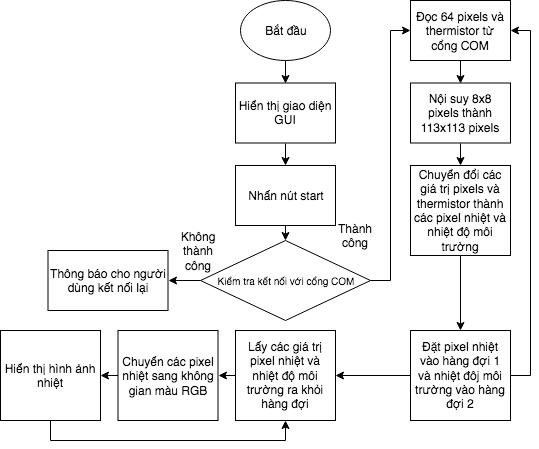

The diagram above was exported from draw.io. Its source (the exported page's mxGraphModel, read from the mxfile embedded in the PNG):
<mxGraphModel dx="932" dy="637" grid="1" gridSize="10" guides="1" tooltips="1" connect="1" arrows="1" fold="1" page="1" pageScale="1" pageWidth="850" pageHeight="1100" math="0" shadow="0">
  <root>
    <mxCell id="0" />
    <mxCell id="1" parent="0" />
    <mxCell id="wxcq5UMdp5-tT1z05sky-27" style="edgeStyle=orthogonalEdgeStyle;rounded=0;orthogonalLoop=1;jettySize=auto;html=1;exitX=0.5;exitY=1;exitDx=0;exitDy=0;entryX=0.5;entryY=0;entryDx=0;entryDy=0;" edge="1" parent="1" source="wxcq5UMdp5-tT1z05sky-12" target="wxcq5UMdp5-tT1z05sky-14">
      <mxGeometry relative="1" as="geometry" />
    </mxCell>
    <mxCell id="wxcq5UMdp5-tT1z05sky-12" value="Bắt đầu " style="ellipse;whiteSpace=wrap;html=1;" vertex="1" parent="1">
      <mxGeometry x="260" y="40" width="90" height="60" as="geometry" />
    </mxCell>
    <mxCell id="wxcq5UMdp5-tT1z05sky-28" style="edgeStyle=orthogonalEdgeStyle;rounded=0;orthogonalLoop=1;jettySize=auto;html=1;exitX=0.5;exitY=1;exitDx=0;exitDy=0;entryX=0.5;entryY=0;entryDx=0;entryDy=0;" edge="1" parent="1" source="wxcq5UMdp5-tT1z05sky-14" target="wxcq5UMdp5-tT1z05sky-16">
      <mxGeometry relative="1" as="geometry" />
    </mxCell>
    <mxCell id="wxcq5UMdp5-tT1z05sky-14" value="Hiển thị giao diện GUI" style="rounded=0;whiteSpace=wrap;html=1;" vertex="1" parent="1">
      <mxGeometry x="255" y="122.5" width="100" height="60" as="geometry" />
    </mxCell>
    <mxCell id="wxcq5UMdp5-tT1z05sky-29" style="edgeStyle=orthogonalEdgeStyle;rounded=0;orthogonalLoop=1;jettySize=auto;html=1;exitX=0.5;exitY=1;exitDx=0;exitDy=0;entryX=0.5;entryY=0;entryDx=0;entryDy=0;" edge="1" parent="1" source="wxcq5UMdp5-tT1z05sky-16" target="wxcq5UMdp5-tT1z05sky-17">
      <mxGeometry relative="1" as="geometry" />
    </mxCell>
    <mxCell id="wxcq5UMdp5-tT1z05sky-16" value="Nhấn nút start" style="rounded=0;whiteSpace=wrap;html=1;" vertex="1" parent="1">
      <mxGeometry x="255" y="205" width="100" height="60" as="geometry" />
    </mxCell>
    <mxCell id="wxcq5UMdp5-tT1z05sky-30" style="edgeStyle=orthogonalEdgeStyle;rounded=0;orthogonalLoop=1;jettySize=auto;html=1;exitX=1;exitY=0.5;exitDx=0;exitDy=0;entryX=0;entryY=0.5;entryDx=0;entryDy=0;" edge="1" parent="1" source="wxcq5UMdp5-tT1z05sky-17" target="wxcq5UMdp5-tT1z05sky-20">
      <mxGeometry relative="1" as="geometry">
        <mxPoint x="420" y="70" as="targetPoint" />
      </mxGeometry>
    </mxCell>
    <mxCell id="wxcq5UMdp5-tT1z05sky-39" style="edgeStyle=orthogonalEdgeStyle;rounded=0;orthogonalLoop=1;jettySize=auto;html=1;exitX=0;exitY=0.5;exitDx=0;exitDy=0;entryX=1;entryY=0.5;entryDx=0;entryDy=0;" edge="1" parent="1" source="wxcq5UMdp5-tT1z05sky-17" target="wxcq5UMdp5-tT1z05sky-38">
      <mxGeometry relative="1" as="geometry" />
    </mxCell>
    <mxCell id="wxcq5UMdp5-tT1z05sky-17" value="&lt;font style=&quot;font-size: 10px&quot;&gt;Kiểm tra kết nối với cổng COM&lt;/font&gt;" style="rhombus;whiteSpace=wrap;html=1;" vertex="1" parent="1">
      <mxGeometry x="220" y="280" width="170" height="80" as="geometry" />
    </mxCell>
    <mxCell id="wxcq5UMdp5-tT1z05sky-32" style="edgeStyle=orthogonalEdgeStyle;rounded=0;orthogonalLoop=1;jettySize=auto;html=1;exitX=0.5;exitY=1;exitDx=0;exitDy=0;entryX=0.5;entryY=0;entryDx=0;entryDy=0;" edge="1" parent="1" source="wxcq5UMdp5-tT1z05sky-20" target="wxcq5UMdp5-tT1z05sky-21">
      <mxGeometry relative="1" as="geometry" />
    </mxCell>
    <mxCell id="wxcq5UMdp5-tT1z05sky-20" value="Đọc 64 pixels và thermistor từ cổng COM" style="rounded=0;whiteSpace=wrap;html=1;" vertex="1" parent="1">
      <mxGeometry x="430" y="40" width="100" height="60" as="geometry" />
    </mxCell>
    <mxCell id="wxcq5UMdp5-tT1z05sky-33" style="edgeStyle=orthogonalEdgeStyle;rounded=0;orthogonalLoop=1;jettySize=auto;html=1;exitX=0.5;exitY=1;exitDx=0;exitDy=0;entryX=0.5;entryY=0;entryDx=0;entryDy=0;" edge="1" parent="1" source="wxcq5UMdp5-tT1z05sky-21" target="wxcq5UMdp5-tT1z05sky-22">
      <mxGeometry relative="1" as="geometry" />
    </mxCell>
    <mxCell id="wxcq5UMdp5-tT1z05sky-21" value="Nội suy 8x8 pixels thành 113x113 pixels " style="rounded=0;whiteSpace=wrap;html=1;" vertex="1" parent="1">
      <mxGeometry x="430" y="122.5" width="100" height="60" as="geometry" />
    </mxCell>
    <mxCell id="wxcq5UMdp5-tT1z05sky-34" style="edgeStyle=orthogonalEdgeStyle;rounded=0;orthogonalLoop=1;jettySize=auto;html=1;exitX=0.5;exitY=1;exitDx=0;exitDy=0;entryX=0.5;entryY=0;entryDx=0;entryDy=0;" edge="1" parent="1" source="wxcq5UMdp5-tT1z05sky-22" target="wxcq5UMdp5-tT1z05sky-23">
      <mxGeometry relative="1" as="geometry" />
    </mxCell>
    <mxCell id="wxcq5UMdp5-tT1z05sky-22" value="Chuyển đổi các giá trị pixels và thermistor thành các pixel nhiệt và nhiệt độ môi trường " style="rounded=0;whiteSpace=wrap;html=1;" vertex="1" parent="1">
      <mxGeometry x="430" y="205" width="100" height="90" as="geometry" />
    </mxCell>
    <mxCell id="wxcq5UMdp5-tT1z05sky-35" value="" style="edgeStyle=orthogonalEdgeStyle;rounded=0;orthogonalLoop=1;jettySize=auto;html=1;" edge="1" parent="1" source="wxcq5UMdp5-tT1z05sky-23" target="wxcq5UMdp5-tT1z05sky-24">
      <mxGeometry relative="1" as="geometry" />
    </mxCell>
    <mxCell id="wxcq5UMdp5-tT1z05sky-43" style="edgeStyle=orthogonalEdgeStyle;rounded=0;orthogonalLoop=1;jettySize=auto;html=1;exitX=1;exitY=0.5;exitDx=0;exitDy=0;entryX=1;entryY=0.5;entryDx=0;entryDy=0;" edge="1" parent="1" source="wxcq5UMdp5-tT1z05sky-23" target="wxcq5UMdp5-tT1z05sky-20">
      <mxGeometry relative="1" as="geometry">
        <mxPoint x="560" y="180" as="targetPoint" />
      </mxGeometry>
    </mxCell>
    <mxCell id="wxcq5UMdp5-tT1z05sky-23" value="Đặt pixel nhiệt vào hàng đợi 1 và nhiệt đôj môi trường vào hàng đợi 2" style="rounded=0;whiteSpace=wrap;html=1;" vertex="1" parent="1">
      <mxGeometry x="430" y="370" width="100" height="90" as="geometry" />
    </mxCell>
    <mxCell id="wxcq5UMdp5-tT1z05sky-36" style="edgeStyle=orthogonalEdgeStyle;rounded=0;orthogonalLoop=1;jettySize=auto;html=1;exitX=0;exitY=0.5;exitDx=0;exitDy=0;entryX=1;entryY=0.5;entryDx=0;entryDy=0;" edge="1" parent="1" source="wxcq5UMdp5-tT1z05sky-24" target="wxcq5UMdp5-tT1z05sky-25">
      <mxGeometry relative="1" as="geometry" />
    </mxCell>
    <mxCell id="wxcq5UMdp5-tT1z05sky-24" value="Lấy các giá trị pixel nhiệt và nhiệt độ môi trường ra khỏi hàng đợi " style="rounded=0;whiteSpace=wrap;html=1;" vertex="1" parent="1">
      <mxGeometry x="255" y="370" width="100" height="90" as="geometry" />
    </mxCell>
    <mxCell id="wxcq5UMdp5-tT1z05sky-37" style="edgeStyle=orthogonalEdgeStyle;rounded=0;orthogonalLoop=1;jettySize=auto;html=1;exitX=0;exitY=0.5;exitDx=0;exitDy=0;entryX=1;entryY=0.5;entryDx=0;entryDy=0;" edge="1" parent="1" source="wxcq5UMdp5-tT1z05sky-25" target="wxcq5UMdp5-tT1z05sky-26">
      <mxGeometry relative="1" as="geometry" />
    </mxCell>
    <mxCell id="wxcq5UMdp5-tT1z05sky-25" value="Chuyển các pixel nhiệt sang không gian màu RGB" style="rounded=0;whiteSpace=wrap;html=1;" vertex="1" parent="1">
      <mxGeometry x="137.5" y="370" width="100" height="90" as="geometry" />
    </mxCell>
    <mxCell id="wxcq5UMdp5-tT1z05sky-42" style="edgeStyle=orthogonalEdgeStyle;rounded=0;orthogonalLoop=1;jettySize=auto;html=1;exitX=0.5;exitY=1;exitDx=0;exitDy=0;entryX=0.5;entryY=1;entryDx=0;entryDy=0;" edge="1" parent="1" source="wxcq5UMdp5-tT1z05sky-26" target="wxcq5UMdp5-tT1z05sky-24">
      <mxGeometry relative="1" as="geometry" />
    </mxCell>
    <mxCell id="wxcq5UMdp5-tT1z05sky-26" value="Hiển thị hình ảnh nhiệt" style="rounded=0;whiteSpace=wrap;html=1;" vertex="1" parent="1">
      <mxGeometry x="20" y="370" width="100" height="90" as="geometry" />
    </mxCell>
    <mxCell id="wxcq5UMdp5-tT1z05sky-38" value="Thông báo cho người dùng kết nối lại " style="rounded=0;whiteSpace=wrap;html=1;" vertex="1" parent="1">
      <mxGeometry x="67.5" y="290" width="120" height="60" as="geometry" />
    </mxCell>
    <mxCell id="wxcq5UMdp5-tT1z05sky-40" value="Không thành công " style="text;html=1;strokeColor=none;fillColor=none;align=center;verticalAlign=middle;whiteSpace=wrap;rounded=0;" vertex="1" parent="1">
      <mxGeometry x="197.5" y="280" width="40" height="20" as="geometry" />
    </mxCell>
    <mxCell id="wxcq5UMdp5-tT1z05sky-41" value="Thành công" style="text;html=1;strokeColor=none;fillColor=none;align=center;verticalAlign=middle;whiteSpace=wrap;rounded=0;" vertex="1" parent="1">
      <mxGeometry x="355" y="265" width="40" height="20" as="geometry" />
    </mxCell>
  </root>
</mxGraphModel>